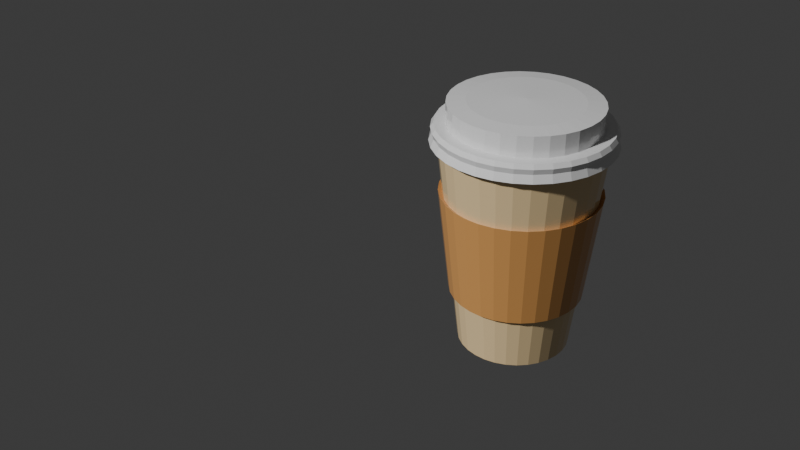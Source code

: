 # Source: Latte_Cup.blend  (saved by Blender 5.2.45; exported with 4.5.12 LTS)
import bpy
from mathutils import Matrix  # noqa: F401  (used for matrix-valued properties, if any)

bpy.ops.wm.read_factory_settings(use_empty=True)
scene = bpy.context.scene
scene.name = 'Scene'

# ---- collections
col_collection = bpy.data.collections.new('Collection'); scene.collection.children.link(col_collection)

# ---- materials (node trees are filled in below, after node groups)
mat_material_001 = bpy.data.materials.new('Material.001')
mat_material_002 = bpy.data.materials.new('Material.002')
mat_material_004 = bpy.data.materials.new('Material.004')

# ---- material node trees
mat_material_001.use_nodes = True; mat_material_001.node_tree.nodes.clear()
_N = mat_material_001.node_tree.nodes; _L = mat_material_001.node_tree.links
n0 = _N.new('ShaderNodeBsdfPrincipled'); n0.name = 'Principled BSDF'; n0.location = (-200, 100)
n0.inputs[0].default_value = (0.7991, 0.6038, 0.3325, 1.0)
n0.inputs[2].default_value = 0.0
n0.inputs[10].default_value = 0.005
n1 = _N.new('ShaderNodeOutputMaterial'); n1.name = 'Material Output'; n1.location = (200, 100)
_L.new(n0.outputs[0], n1.inputs[0])
n1.is_active_output = True
mat_material_002.use_nodes = True; mat_material_002.node_tree.nodes.clear()
_N = mat_material_002.node_tree.nodes; _L = mat_material_002.node_tree.links
n0 = _N.new('ShaderNodeBsdfPrincipled'); n0.name = 'Principled BSDF'; n0.location = (-200, 100)
n0.inputs[2].default_value = 0.0
n0.inputs[10].default_value = 0.005
n1 = _N.new('ShaderNodeOutputMaterial'); n1.name = 'Material Output'; n1.location = (200, 100)
_L.new(n0.outputs[0], n1.inputs[0])
n1.is_active_output = True
mat_material_004.use_nodes = True; mat_material_004.node_tree.nodes.clear()
_N = mat_material_004.node_tree.nodes; _L = mat_material_004.node_tree.links
n0 = _N.new('ShaderNodeBsdfPrincipled'); n0.name = 'Principled BSDF'; n0.location = (-200, 100)
n0.inputs[0].default_value = (0.6544, 0.3205, 0.0996, 1.0)
n0.inputs[2].default_value = 0.08462
n0.inputs[10].default_value = 0.005
n1 = _N.new('ShaderNodeOutputMaterial'); n1.name = 'Material Output'; n1.location = (200, 100)
_L.new(n0.outputs[0], n1.inputs[0])
n1.is_active_output = True

# ---- world
world_world = bpy.data.worlds.new('World'); scene.world = world_world
world_world.use_nodes = True; world_world.node_tree.nodes.clear()
_N = world_world.node_tree.nodes; _L = world_world.node_tree.links
n0 = _N.new('ShaderNodeOutputWorld'); n0.name = 'World Output'; n0.location = (200, 100)
n1 = _N.new('ShaderNodeBackground'); n1.name = 'Background'; n1.location = (-200, 100)
n1.inputs[0].default_value = (0.05088, 0.05088, 0.05088, 1.0)
_L.new(n1.outputs[0], n0.inputs[0])
n0.is_active_output = True
world_world.color = (0.05088, 0.05088, 0.05088)
world_world.sun_shadow_jitter_overblur = 0.0

# ---- cameras
cam_camera = bpy.data.cameras.new('Camera')
cam_camera.clip_end = 100.0
cam_camera.ortho_scale = 7.314

# ---- meshes
me_cylinder = bpy.data.meshes.new('Cylinder')
me_cylinder.from_pydata([(0.0, 1.0, -1.0), (1.048e-07, 1.439, 1.0), (0.1951, 0.9808, -1.0), (0.2808, 1.412, 1.0), (0.3827, 0.9239, -1.0), (0.5509, 1.33, 1.0), (0.5556, 0.8315, -1.0), (0.7997, 1.197, 1.0), (0.7071, 0.7071, -1.0), (1.018, 1.018, 1.0), (0.8315, 0.5556, -1.0), (1.197, 0.7997, 1.0), (0.9239, 0.3827, -1.0), (1.33, 0.5509, 1.0), (0.9808, 0.1951, -1.0), (1.412, 0.2808, 1.0), (1.0, 0.0, -1.0), (1.439, -4.333e-09, 1.0), (0.9808, -0.1951, -1.0), (1.412, -0.2808, 1.0), (0.9239, -0.3827, -1.0), (1.33, -0.5509, 1.0), (0.8315, -0.5556, -1.0), (1.197, -0.7997, 1.0), (0.7071, -0.7071, -1.0), (1.018, -1.018, 1.0), (0.5556, -0.8315, -1.0), (0.7997, -1.197, 1.0), (0.3827, -0.9239, -1.0), (0.5509, -1.33, 1.0), (0.1951, -0.9808, -1.0), (0.2808, -1.412, 1.0), (0.0, -1.0, -1.0), (1.048e-07, -1.439, 1.0), (-0.1951, -0.9808, -1.0), (-0.2808, -1.412, 1.0), (-0.3827, -0.9239, -1.0), (-0.5509, -1.33, 1.0), (-0.5556, -0.8315, -1.0), (-0.7997, -1.197, 1.0), (-0.7071, -0.7071, -1.0), (-1.018, -1.018, 1.0), (-0.8315, -0.5556, -1.0), (-1.197, -0.7997, 1.0), (-0.9239, -0.3827, -1.0), (-1.33, -0.5509, 1.0), (-0.9808, -0.1951, -1.0), (-1.412, -0.2808, 1.0), (-1.0, 0.0, -1.0), (-1.439, -4.333e-09, 1.0), (-0.9808, 0.1951, -1.0), (-1.412, 0.2808, 1.0), (-0.9239, 0.3827, -1.0), (-1.33, 0.5509, 1.0), (-0.8315, 0.5556, -1.0), (-1.197, 0.7997, 1.0), (-0.7071, 0.7071, -1.0), (-1.018, 1.018, 1.0), (-0.5556, 0.8315, -1.0), (-0.7997, 1.197, 1.0), (-0.3827, 0.9239, -1.0), (-0.5509, 1.33, 1.0), (-0.1951, 0.9808, -1.0), (-0.2808, 1.412, 1.0), (0.3071, 1.544, 1.0), (1.369e-07, 1.574, 1.0), (0.6024, 1.454, 1.0), (0.8745, 1.309, 1.0), (1.113, 1.113, 1.0), (1.309, 0.8745, 1.0), (1.454, 0.6024, 1.0), (1.544, 0.3071, 1.0), (1.574, -2.893e-09, 1.0), (1.544, -0.3071, 1.0), (1.454, -0.6024, 1.0), (1.309, -0.8745, 1.0), (1.113, -1.113, 1.0), (0.8745, -1.309, 1.0), (0.6024, -1.454, 1.0), (0.3071, -1.544, 1.0), (1.369e-07, -1.574, 1.0), (-0.3071, -1.544, 1.0), (-0.6024, -1.454, 1.0), (-0.8745, -1.309, 1.0), (-1.113, -1.113, 1.0), (-1.309, -0.8745, 1.0), (-1.454, -0.6024, 1.0), (-1.544, -0.3071, 1.0), (-1.574, -2.893e-09, 1.0), (-1.544, 0.3071, 1.0), (-1.454, 0.6024, 1.0), (-1.309, 0.8745, 1.0), (-1.113, 1.113, 1.0), (-0.8745, 1.309, 1.0), (-0.6024, 1.454, 1.0), (-0.3071, 1.544, 1.0), (0.2971, 1.494, 1.072), (1.534e-07, 1.523, 1.072), (0.5828, 1.407, 1.072), (0.8461, 1.266, 1.072), (1.077, 1.077, 1.072), (1.266, 0.8461, 1.072), (1.407, 0.5828, 1.072), (1.494, 0.2971, 1.072), (1.523, -2.799e-09, 1.072), (1.494, -0.2971, 1.072), (1.407, -0.5828, 1.072), (1.266, -0.8461, 1.072), (1.077, -1.077, 1.072), (0.8461, -1.266, 1.072), (0.5828, -1.407, 1.072), (0.2971, -1.494, 1.072), (1.534e-07, -1.523, 1.072), (-0.2971, -1.494, 1.072), (-0.5828, -1.407, 1.072), (-0.8461, -1.266, 1.072), (-1.077, -1.077, 1.072), (-1.266, -0.8461, 1.072), (-1.407, -0.5828, 1.072), (-1.494, -0.2971, 1.072), (-1.523, -2.799e-09, 1.072), (-1.494, 0.2971, 1.072), (-1.407, 0.5828, 1.072), (-1.266, 0.8461, 1.072), (-1.077, 1.077, 1.072), (-0.8461, 1.266, 1.072), (-0.5828, 1.407, 1.072), (-0.2971, 1.494, 1.072), (0.3024, 1.52, 1.122), (1.55e-07, 1.55, 1.122), (0.5932, 1.432, 1.122), (0.8612, 1.289, 1.122), (1.096, 1.096, 1.122), (1.289, 0.8612, 1.122), (1.432, 0.5932, 1.122), (1.52, 0.3024, 1.122), (1.55, -2.791e-09, 1.122), (1.52, -0.3024, 1.122), (1.432, -0.5932, 1.122), (1.289, -0.8612, 1.122), (1.096, -1.096, 1.122), (0.8612, -1.289, 1.122), (0.5932, -1.432, 1.122), (0.3024, -1.52, 1.122), (1.55e-07, -1.55, 1.122), (-0.3024, -1.52, 1.122), (-0.5932, -1.432, 1.122), (-0.8612, -1.289, 1.122), (-1.096, -1.096, 1.122), (-1.289, -0.8612, 1.122), (-1.432, -0.5932, 1.122), (-1.52, -0.3024, 1.122), (-1.55, -2.791e-09, 1.122), (-1.52, 0.3024, 1.122), (-1.432, 0.5932, 1.122), (-1.289, 0.8612, 1.122), (-1.096, 1.096, 1.122), (-0.8612, 1.289, 1.122), (-0.5932, 1.432, 1.122), (-0.3024, 1.52, 1.122), (0.2925, 1.47, 1.161), (1.393e-07, 1.499, 1.161), (0.5737, 1.385, 1.161), (0.8328, 1.246, 1.161), (1.06, 1.06, 1.161), (1.246, 0.8328, 1.161), (1.385, 0.5737, 1.161), (1.47, 0.2925, 1.161), (1.499, -2.375e-09, 1.161), (1.47, -0.2925, 1.161), (1.385, -0.5737, 1.161), (1.246, -0.8328, 1.161), (1.06, -1.06, 1.161), (0.8328, -1.246, 1.161), (0.5737, -1.385, 1.161), (0.2925, -1.47, 1.161), (1.393e-07, -1.499, 1.161), (-0.2925, -1.47, 1.161), (-0.5737, -1.385, 1.161), (-0.8328, -1.246, 1.161), (-1.06, -1.06, 1.161), (-1.246, -0.8328, 1.161), (-1.385, -0.5737, 1.161), (-1.47, -0.2925, 1.161), (-1.499, -2.375e-09, 1.161), (-1.47, 0.2925, 1.161), (-1.385, 0.5737, 1.161), (-1.246, 0.8328, 1.161), (-1.06, 1.06, 1.161), (-0.8328, 1.246, 1.161), (-0.5737, 1.385, 1.161), (-0.2925, 1.47, 1.161), (0.2546, 1.28, 1.161), (9.48e-08, 1.305, 1.161), (0.4994, 1.206, 1.161), (0.725, 1.085, 1.161), (0.9228, 0.9228, 1.161), (1.085, 0.725, 1.161), (1.206, 0.4994, 1.161), (1.28, 0.2546, 1.161), (1.305, -1.977e-09, 1.161), (1.28, -0.2546, 1.161), (1.206, -0.4994, 1.161), (1.085, -0.725, 1.161), (0.9228, -0.9228, 1.161), (0.725, -1.085, 1.161), (0.4994, -1.206, 1.161), (0.2546, -1.28, 1.161), (9.48e-08, -1.305, 1.161), (-0.2546, -1.28, 1.161), (-0.4994, -1.206, 1.161), (-0.725, -1.085, 1.161), (-0.9228, -0.9228, 1.161), (-1.085, -0.725, 1.161), (-1.206, -0.4994, 1.161), (-1.28, -0.2546, 1.161), (-1.305, -1.977e-09, 1.161), (-1.28, 0.2546, 1.161), (-1.206, 0.4994, 1.161), (-1.085, 0.725, 1.161), (-0.9228, 0.9228, 1.161), (-0.725, 1.085, 1.161), (-0.4994, 1.206, 1.161), (-0.2546, 1.28, 1.161), (0.2546, 1.28, 1.351), (4.97e-08, 1.305, 1.351), (0.4994, 1.206, 1.351), (0.725, 1.085, 1.351), (0.9228, 0.9228, 1.351), (1.085, 0.725, 1.351), (1.206, 0.4994, 1.351), (1.28, 0.2546, 1.351), (1.305, -1.977e-09, 1.351), (1.28, -0.2546, 1.351), (1.206, -0.4994, 1.351), (1.085, -0.725, 1.351), (0.9228, -0.9228, 1.351), (0.725, -1.085, 1.351), (0.4994, -1.206, 1.351), (0.2546, -1.28, 1.351), (4.97e-08, -1.305, 1.351), (-0.2546, -1.28, 1.351), (-0.4994, -1.206, 1.351), (-0.725, -1.085, 1.351), (-0.9228, -0.9228, 1.351), (-1.085, -0.725, 1.351), (-1.206, -0.4994, 1.351), (-1.28, -0.2546, 1.351), (-1.305, -1.977e-09, 1.351), (-1.28, 0.2546, 1.351), (-1.206, 0.4994, 1.351), (-1.085, 0.725, 1.351), (-0.9228, 0.9228, 1.351), (-0.725, 1.085, 1.351), (-0.4994, 1.206, 1.351), (-0.2546, 1.28, 1.351), (0.1919, 0.9648, 1.367), (-2.164e-08, 0.9837, 1.367), (0.3764, 0.9088, 1.367), (0.5465, 0.8179, 1.367), (0.6956, 0.6956, 1.367), (0.8179, 0.5465, 1.367), (0.9088, 0.3764, 1.367), (0.9648, 0.1919, 1.367), (0.9837, -1.49e-09, 1.367), (0.9648, -0.1919, 1.367), (0.9088, -0.3764, 1.367), (0.8179, -0.5465, 1.367), (0.6956, -0.6956, 1.367), (0.5465, -0.8179, 1.367), (0.3764, -0.9088, 1.367), (0.1919, -0.9648, 1.367), (-2.164e-08, -0.9837, 1.367), (-0.1919, -0.9648, 1.367), (-0.3764, -0.9088, 1.367), (-0.5465, -0.8179, 1.367), (-0.6956, -0.6956, 1.367), (-0.8179, -0.5465, 1.367), (-0.9088, -0.3764, 1.367), (-0.9648, -0.1919, 1.367), (-0.9837, -1.49e-09, 1.367), (-0.9648, 0.1919, 1.367), (-0.9088, 0.3764, 1.367), (-0.8179, 0.5465, 1.367), (-0.6956, 0.6956, 1.367), (-0.5465, 0.8179, 1.367), (-0.3764, 0.9088, 1.367), (-0.1919, 0.9648, 1.367), (-2.193e-07, -7.451e-09, 1.384), (-0.2808, 0.6779, -1.0), (-0.4077, 0.6101, -1.0), (-0.5188, 0.5188, -1.0), (-0.6101, 0.4077, -1.0), (-0.6779, 0.2808, -1.0), (-0.7197, 0.1432, -1.0), (-0.7338, 2.625e-09, -1.0), (-0.7197, -0.1432, -1.0), (-0.6779, -0.2808, -1.0), (-0.6101, -0.4077, -1.0), (-0.5188, -0.5188, -1.0), (-0.4077, -0.6101, -1.0), (-0.2808, -0.6779, -1.0), (-0.1432, -0.7197, -1.0), (-1.27e-07, -0.7338, -1.0), (0.1431, -0.7197, -1.0), (0.2808, -0.6779, -1.0), (0.4077, -0.6101, -1.0), (0.5188, -0.5188, -1.0), (0.6101, -0.4077, -1.0), (0.6779, -0.2808, -1.0), (0.7197, -0.1432, -1.0), (0.7338, 2.625e-09, -1.0), (0.7197, 0.1432, -1.0), (0.6779, 0.2808, -1.0), (0.6101, 0.4077, -1.0), (0.5188, 0.5188, -1.0), (0.4077, 0.6101, -1.0), (0.2808, 0.6779, -1.0), (0.1431, 0.7197, -1.0), (-1.27e-07, 0.7338, -1.0), (-0.1432, 0.7197, -1.0), (-3.166e-08, -6.519e-09, -1.0), (7.807e-08, 1.327, 0.4903), (0.259, 1.302, 0.4903), (0.508, 1.226, 0.4903), (0.7375, 1.104, 0.4903), (0.9387, 0.9387, 0.4903), (1.104, 0.7375, 0.4903), (1.226, 0.508, 0.4903), (1.302, 0.259, 0.4903), (1.327, -3.229e-09, 0.4903), (1.302, -0.259, 0.4903), (1.226, -0.508, 0.4903), (1.104, -0.7375, 0.4903), (0.9387, -0.9387, 0.4903), (0.7375, -1.104, 0.4903), (0.508, -1.226, 0.4903), (0.259, -1.302, 0.4903), (7.807e-08, -1.327, 0.4903), (-0.259, -1.302, 0.4903), (-0.508, -1.226, 0.4903), (-0.7375, -1.104, 0.4903), (-0.9387, -0.9387, 0.4903), (-1.104, -0.7375, 0.4903), (-1.226, -0.508, 0.4903), (-1.302, -0.259, 0.4903), (-1.327, -3.229e-09, 0.4903), (-1.302, 0.259, 0.4903), (-1.226, 0.508, 0.4903), (-1.104, 0.7375, 0.4903), (-0.9387, 0.9387, 0.4903), (-0.7375, 1.104, 0.4903), (-0.508, 1.226, 0.4903), (-0.259, 1.302, 0.4903), (0.2188, 1.1, -0.4478), (0.4291, 1.036, -0.4478), (0.623, 0.9323, -0.4478), (0.7929, 0.7929, -0.4478), (0.9323, 0.623, -0.4478), (1.036, 0.4291, -0.4478), (1.1, 0.2188, -0.4478), (1.121, -1.196e-09, -0.4478), (1.1, -0.2188, -0.4478), (1.036, -0.4291, -0.4478), (0.9323, -0.623, -0.4478), (0.7929, -0.7929, -0.4478), (0.623, -0.9323, -0.4478), (0.4291, -1.036, -0.4478), (0.2188, -1.1, -0.4478), (2.893e-08, -1.121, -0.4478), (-0.2188, -1.1, -0.4478), (-0.4291, -1.036, -0.4478), (-0.623, -0.9323, -0.4478), (-0.7929, -0.7929, -0.4478), (-0.9323, -0.623, -0.4478), (-1.036, -0.4291, -0.4478), (-1.1, -0.2188, -0.4478), (-1.121, -1.196e-09, -0.4478), (-1.1, 0.2188, -0.4478), (-1.036, 0.4291, -0.4478), (-0.9323, 0.623, -0.4478), (-0.7929, 0.7929, -0.4478), (-0.623, 0.9323, -0.4478), (-0.4291, 1.036, -0.4478), (-0.2188, 1.1, -0.4478), (2.893e-08, 1.121, -0.4478), (4.419e-08, 1.185, -0.4746), (9.614e-08, 1.403, 0.5171), (-0.2738, 1.376, 0.5171), (-0.537, 1.296, 0.5171), (-0.7796, 1.167, 0.5171), (-0.9923, 0.9923, 0.5171), (-1.167, 0.7796, 0.5171), (-1.296, 0.537, 0.5171), (-1.376, 0.2738, 0.5171), (-1.403, -4.445e-09, 0.5171), (-1.376, -0.2738, 0.5171), (-1.296, -0.537, 0.5171), (-1.167, -0.7796, 0.5171), (-0.9923, -0.9923, 0.5171), (-0.7796, -1.167, 0.5171), (-0.537, -1.296, 0.5171), (-0.2738, -1.376, 0.5171), (9.614e-08, -1.403, 0.5171), (0.2738, -1.376, 0.5171), (0.537, -1.296, 0.5171), (0.7796, -1.167, 0.5171), (0.9923, -0.9923, 0.5171), (1.167, -0.7796, 0.5171), (1.296, -0.537, 0.5171), (1.376, -0.2738, 0.5171), (1.403, -4.445e-09, 0.5171), (1.376, 0.2738, 0.5171), (1.296, 0.537, 0.5171), (1.167, 0.7796, 0.5171), (0.9923, 0.9923, 0.5171), (0.7796, 1.167, 0.5171), (0.537, 1.296, 0.5171), (0.2738, 1.376, 0.5171), (0.2313, 1.163, -0.4746), (0.4536, 1.095, -0.4746), (0.6585, 0.9856, -0.4746), (0.8382, 0.8382, -0.4746), (0.9856, 0.6585, -0.4746), (1.095, 0.4536, -0.4746), (1.163, 0.2313, -0.4746), (1.185, -2.297e-09, -0.4746), (1.163, -0.2313, -0.4746), (1.095, -0.4536, -0.4746), (0.9856, -0.6585, -0.4746), (0.8382, -0.8382, -0.4746), (0.6585, -0.9856, -0.4746), (0.4536, -1.095, -0.4746), (0.2313, -1.163, -0.4746), (4.419e-08, -1.185, -0.4746), (-0.2313, -1.163, -0.4746), (-0.4536, -1.095, -0.4746), (-0.6585, -0.9856, -0.4746), (-0.8382, -0.8382, -0.4746), (-0.9856, -0.6585, -0.4746), (-1.095, -0.4536, -0.4746), (-1.163, -0.2313, -0.4746), (-1.185, -2.297e-09, -0.4746), (-1.163, 0.2313, -0.4746), (-1.095, 0.4536, -0.4746), (-0.9856, 0.6585, -0.4746), (-0.8382, 0.8382, -0.4746), (-0.6585, 0.9856, -0.4746), (-0.4536, 1.095, -0.4746), (-0.2313, 1.163, -0.4746)], [], [(322, 1, 3, 323), (323, 3, 5, 324), (324, 5, 7, 325), (325, 7, 9, 326), (326, 9, 11, 327), (327, 11, 13, 328), (328, 13, 15, 329), (329, 15, 17, 330), (330, 17, 19, 331), (331, 19, 21, 332), (332, 21, 23, 333), (333, 23, 25, 334), (334, 25, 27, 335), (335, 27, 29, 336), (336, 29, 31, 337), (337, 31, 33, 338), (338, 33, 35, 339), (339, 35, 37, 340), (340, 37, 39, 341), (341, 39, 41, 342), (342, 41, 43, 343), (343, 43, 45, 344), (344, 45, 47, 345), (345, 47, 49, 346), (346, 49, 51, 347), (347, 51, 53, 348), (348, 53, 55, 349), (349, 55, 57, 350), (350, 57, 59, 351), (351, 59, 61, 352), (13, 11, 69, 70), (352, 61, 63, 353), (353, 63, 1, 322), (30, 32, 303, 304), (66, 64, 96, 98), (31, 29, 78, 79), (49, 47, 87, 88), (5, 3, 64, 66), (23, 21, 74, 75), (41, 39, 83, 84), (59, 57, 92, 93), (15, 13, 70, 71), (33, 31, 79, 80), (51, 49, 88, 89), (7, 5, 66, 67), (25, 23, 75, 76), (43, 41, 84, 85), (61, 59, 93, 94), (17, 15, 71, 72), (35, 33, 80, 81), (53, 51, 89, 90), (9, 7, 67, 68), (27, 25, 76, 77), (45, 43, 85, 86), (63, 61, 94, 95), (19, 17, 72, 73), (37, 35, 81, 82), (55, 53, 90, 91), (11, 9, 68, 69), (29, 27, 77, 78), (47, 45, 86, 87), (3, 1, 65, 64), (1, 63, 95, 65), (21, 19, 73, 74), (39, 37, 82, 83), (57, 55, 91, 92), (101, 100, 132, 133), (93, 92, 124, 125), (80, 79, 111, 112), (67, 66, 98, 99), (94, 93, 125, 126), (81, 80, 112, 113), (68, 67, 99, 100), (95, 94, 126, 127), (82, 81, 113, 114), (69, 68, 100, 101), (65, 95, 127, 97), (83, 82, 114, 115), (70, 69, 101, 102), (84, 83, 115, 116), (71, 70, 102, 103), (85, 84, 116, 117), (72, 71, 103, 104), (86, 85, 117, 118), (73, 72, 104, 105), (87, 86, 118, 119), (74, 73, 105, 106), (88, 87, 119, 120), (75, 74, 106, 107), (89, 88, 120, 121), (76, 75, 107, 108), (90, 89, 121, 122), (77, 76, 108, 109), (91, 90, 122, 123), (78, 77, 109, 110), (64, 65, 97, 96), (92, 91, 123, 124), (79, 78, 110, 111), (136, 135, 167, 168), (97, 127, 159, 129), (115, 114, 146, 147), (102, 101, 133, 134), (116, 115, 147, 148), (103, 102, 134, 135), (117, 116, 148, 149), (104, 103, 135, 136), (118, 117, 149, 150), (105, 104, 136, 137), (119, 118, 150, 151), (106, 105, 137, 138), (120, 119, 151, 152), (107, 106, 138, 139), (121, 120, 152, 153), (108, 107, 139, 140), (122, 121, 153, 154), (109, 108, 140, 141), (123, 122, 154, 155), (110, 109, 141, 142), (96, 97, 129, 128), (124, 123, 155, 156), (111, 110, 142, 143), (98, 96, 128, 130), (125, 124, 156, 157), (112, 111, 143, 144), (99, 98, 130, 131), (126, 125, 157, 158), (113, 112, 144, 145), (100, 99, 131, 132), (127, 126, 158, 159), (114, 113, 145, 146), (171, 170, 202, 203), (150, 149, 181, 182), (137, 136, 168, 169), (151, 150, 182, 183), (138, 137, 169, 170), (152, 151, 183, 184), (139, 138, 170, 171), (153, 152, 184, 185), (140, 139, 171, 172), (154, 153, 185, 186), (141, 140, 172, 173), (155, 154, 186, 187), (142, 141, 173, 174), (128, 129, 161, 160), (156, 155, 187, 188), (143, 142, 174, 175), (130, 128, 160, 162), (157, 156, 188, 189), (144, 143, 175, 176), (131, 130, 162, 163), (158, 157, 189, 190), (145, 144, 176, 177), (132, 131, 163, 164), (159, 158, 190, 191), (146, 145, 177, 178), (133, 132, 164, 165), (129, 159, 191, 161), (147, 146, 178, 179), (134, 133, 165, 166), (148, 147, 179, 180), (135, 134, 166, 167), (149, 148, 180, 181), (222, 221, 253, 254), (185, 184, 216, 217), (172, 171, 203, 204), (186, 185, 217, 218), (173, 172, 204, 205), (187, 186, 218, 219), (174, 173, 205, 206), (160, 161, 193, 192), (188, 187, 219, 220), (175, 174, 206, 207), (162, 160, 192, 194), (189, 188, 220, 221), (176, 175, 207, 208), (163, 162, 194, 195), (190, 189, 221, 222), (177, 176, 208, 209), (164, 163, 195, 196), (191, 190, 222, 223), (178, 177, 209, 210), (165, 164, 196, 197), (161, 191, 223, 193), (179, 178, 210, 211), (166, 165, 197, 198), (180, 179, 211, 212), (167, 166, 198, 199), (181, 180, 212, 213), (168, 167, 199, 200), (182, 181, 213, 214), (169, 168, 200, 201), (183, 182, 214, 215), (170, 169, 201, 202), (184, 183, 215, 216), (244, 243, 275, 276), (209, 208, 240, 241), (196, 195, 227, 228), (223, 222, 254, 255), (210, 209, 241, 242), (197, 196, 228, 229), (193, 223, 255, 225), (211, 210, 242, 243), (198, 197, 229, 230), (212, 211, 243, 244), (199, 198, 230, 231), (213, 212, 244, 245), (200, 199, 231, 232), (214, 213, 245, 246), (201, 200, 232, 233), (215, 214, 246, 247), (202, 201, 233, 234), (216, 215, 247, 248), (203, 202, 234, 235), (217, 216, 248, 249), (204, 203, 235, 236), (218, 217, 249, 250), (205, 204, 236, 237), (219, 218, 250, 251), (206, 205, 237, 238), (192, 193, 225, 224), (220, 219, 251, 252), (207, 206, 238, 239), (194, 192, 224, 226), (221, 220, 252, 253), (208, 207, 239, 240), (195, 194, 226, 227), (279, 278, 288), (231, 230, 262, 263), (245, 244, 276, 277), (232, 231, 263, 264), (246, 245, 277, 278), (233, 232, 264, 265), (247, 246, 278, 279), (234, 233, 265, 266), (248, 247, 279, 280), (235, 234, 266, 267), (249, 248, 280, 281), (236, 235, 267, 268), (250, 249, 281, 282), (237, 236, 268, 269), (251, 250, 282, 283), (238, 237, 269, 270), (224, 225, 257, 256), (252, 251, 283, 284), (239, 238, 270, 271), (226, 224, 256, 258), (253, 252, 284, 285), (240, 239, 271, 272), (227, 226, 258, 259), (254, 253, 285, 286), (241, 240, 272, 273), (228, 227, 259, 260), (255, 254, 286, 287), (242, 241, 273, 274), (229, 228, 260, 261), (225, 255, 287, 257), (243, 242, 274, 275), (230, 229, 261, 262), (38, 40, 299, 300), (266, 265, 288), (280, 279, 288), (267, 266, 288), (281, 280, 288), (268, 267, 288), (282, 281, 288), (269, 268, 288), (283, 282, 288), (270, 269, 288), (256, 257, 288), (284, 283, 288), (271, 270, 288), (258, 256, 288), (285, 284, 288), (272, 271, 288), (259, 258, 288), (286, 285, 288), (273, 272, 288), (260, 259, 288), (287, 286, 288), (274, 273, 288), (261, 260, 288), (257, 287, 288), (275, 274, 288), (262, 261, 288), (276, 275, 288), (263, 262, 288), (277, 276, 288), (264, 263, 288), (278, 277, 288), (265, 264, 288), (20, 22, 308, 309), (2, 4, 317, 318), (46, 48, 295, 296), (28, 30, 304, 305), (10, 12, 313, 314), (54, 56, 291, 292), (36, 38, 300, 301), (18, 20, 309, 310), (62, 0, 319, 320), (0, 2, 318, 319), (44, 46, 296, 297), (26, 28, 305, 306), (8, 10, 314, 315), (52, 54, 292, 293), (34, 36, 301, 302), (16, 18, 310, 311), (60, 62, 320, 289), (42, 44, 297, 298), (24, 26, 306, 307), (6, 8, 315, 316), (50, 52, 293, 294), (32, 34, 302, 303), (14, 16, 311, 312), (58, 60, 289, 290), (40, 42, 298, 299), (22, 24, 307, 308), (4, 6, 316, 317), (48, 50, 294, 295), (292, 291, 321), (56, 58, 290, 291), (12, 14, 312, 313), (319, 318, 321), (306, 305, 321), (293, 292, 321), (307, 306, 321), (294, 293, 321), (308, 307, 321), (295, 294, 321), (309, 308, 321), (296, 295, 321), (310, 309, 321), (297, 296, 321), (311, 310, 321), (298, 297, 321), (312, 311, 321), (299, 298, 321), (313, 312, 321), (300, 299, 321), (314, 313, 321), (301, 300, 321), (320, 319, 321), (315, 314, 321), (302, 301, 321), (289, 320, 321), (316, 315, 321), (303, 302, 321), (290, 289, 321), (317, 316, 321), (304, 303, 321), (291, 290, 321), (318, 317, 321), (305, 304, 321), (348, 349, 392, 393), (322, 323, 418, 387), (373, 372, 437, 438), (349, 350, 391, 392), (323, 324, 417, 418), (372, 371, 436, 437), (350, 351, 390, 391), (324, 325, 416, 417), (371, 370, 435, 436), (351, 352, 389, 390), (325, 326, 415, 416), (370, 369, 434, 435), (352, 353, 388, 389), (326, 327, 414, 415), (369, 368, 433, 434), (353, 322, 387, 388), (327, 328, 413, 414), (368, 367, 432, 433), (328, 329, 412, 413), (367, 366, 431, 432), (329, 330, 411, 412), (366, 365, 430, 431), (330, 331, 410, 411), (365, 364, 429, 430), (331, 332, 409, 410), (364, 363, 428, 429), (332, 333, 408, 409), (363, 362, 427, 428), (333, 334, 407, 408), (362, 361, 426, 427), (334, 335, 406, 407), (361, 360, 425, 426), (0, 385, 354, 2), (2, 354, 355, 4), (4, 355, 356, 6), (6, 356, 357, 8), (8, 357, 358, 10), (10, 358, 359, 12), (12, 359, 360, 14), (14, 360, 361, 16), (16, 361, 362, 18), (18, 362, 363, 20), (20, 363, 364, 22), (22, 364, 365, 24), (24, 365, 366, 26), (26, 366, 367, 28), (28, 367, 368, 30), (30, 368, 369, 32), (32, 369, 370, 34), (34, 370, 371, 36), (36, 371, 372, 38), (38, 372, 373, 40), (40, 373, 374, 42), (42, 374, 375, 44), (44, 375, 376, 46), (46, 376, 377, 48), (48, 377, 378, 50), (50, 378, 379, 52), (52, 379, 380, 54), (54, 380, 381, 56), (56, 381, 382, 58), (58, 382, 383, 60), (60, 383, 384, 62), (62, 384, 385, 0), (449, 388, 387, 386), (448, 389, 388, 449), (447, 390, 389, 448), (446, 391, 390, 447), (445, 392, 391, 446), (444, 393, 392, 445), (443, 394, 393, 444), (442, 395, 394, 443), (441, 396, 395, 442), (440, 397, 396, 441), (439, 398, 397, 440), (438, 399, 398, 439), (437, 400, 399, 438), (436, 401, 400, 437), (435, 402, 401, 436), (434, 403, 402, 435), (433, 404, 403, 434), (432, 405, 404, 433), (431, 406, 405, 432), (430, 407, 406, 431), (429, 408, 407, 430), (428, 409, 408, 429), (427, 410, 409, 428), (426, 411, 410, 427), (425, 412, 411, 426), (424, 413, 412, 425), (423, 414, 413, 424), (422, 415, 414, 423), (421, 416, 415, 422), (420, 417, 416, 421), (419, 418, 417, 420), (386, 387, 418, 419), (374, 373, 438, 439), (347, 348, 393, 394), (375, 374, 439, 440), (346, 347, 394, 395), (376, 375, 440, 441), (345, 346, 395, 396), (377, 376, 441, 442), (344, 345, 396, 397), (378, 377, 442, 443), (343, 344, 397, 398), (379, 378, 443, 444), (342, 343, 398, 399), (380, 379, 444, 445), (354, 385, 386, 419), (341, 342, 399, 400), (381, 380, 445, 446), (355, 354, 419, 420), (340, 341, 400, 401), (382, 381, 446, 447), (356, 355, 420, 421), (339, 340, 401, 402), (383, 382, 447, 448), (357, 356, 421, 422), (338, 339, 402, 403), (384, 383, 448, 449), (358, 357, 422, 423), (337, 338, 403, 404), (385, 384, 449, 386), (359, 358, 423, 424), (336, 337, 404, 405), (360, 359, 424, 425), (335, 336, 405, 406)])
me_cylinder.polygons.foreach_set('material_index', [0, 0, 0, 0, 0, 0, 0, 0, 0, 0, 0, 0, 0, 0, 0, 0, 0, 0, 0, 0, 0, 0, 0, 0, 0, 0, 0, 0, 0, 0, 1, 0, 0, 0, 1, 1, 1, 1, 1, 1, 1, 1, 1, 1, 1, 1, 1, 1, 1, 1, 1, 1, 1, 1, 1, 1, 1, 1, 1, 1, 1, 1, 1, 1, 1, 1, 1, 1, 1, 1, 1, 1, 1, 1, 1, 1, 1, 1, 1, 1, 1, 1, 1, 1, 1, 1, 1, 1, 1, 1, 1, 1, 1, 1, 1, 1, 1, 1, 1, 1, 1, 1, 1, 1, 1, 1, 1, 1, 1, 1, 1, 1, 1, 1, 1, 1, 1, 1, 1, 1, 1, 1, 1, 1, 1, 1, 1, 1, 1, 1, 1, 1, 1, 1, 1, 1, 1, 1, 1, 1, 1, 1, 1, 1, 1, 1, 1, 1, 1, 1, 1, 1, 1, 1, 1, 1, 1, 1, 1, 1, 1, 1, 1, 1, 1, 1, 1, 1, 1, 1, 1, 1, 1, 1, 1, 1, 1, 1, 1, 1, 1, 1, 1, 1, 1, 1, 1, 1, 1, 1, 1, 1, 1, 1, 1, 1, 1, 1, 1, 1, 1, 1, 1, 1, 1, 1, 1, 1, 1, 1, 1, 1, 1, 1, 1, 1, 1, 1, 1, 1, 1, 1, 1, 1, 1, 1, 1, 1, 1, 1, 1, 1, 1, 1, 1, 1, 1, 1, 1, 1, 1, 1, 1, 1, 1, 1, 1, 1, 1, 1, 1, 1, 1, 1, 1, 1, 1, 1, 0, 1, 1, 1, 1, 1, 1, 1, 1, 1, 1, 1, 1, 1, 1, 1, 1, 1, 1, 1, 1, 1, 1, 1, 1, 1, 1, 1, 1, 1, 1, 1, 0, 0, 0, 0, 0, 0, 0, 0, 0, 0, 0, 0, 0, 0, 0, 0, 0, 0, 0, 0, 0, 0, 0, 0, 0, 0, 0, 0, 0, 0, 0, 0, 0, 0, 0, 0, 0, 0, 0, 0, 0, 0, 0, 0, 0, 0, 0, 0, 0, 0, 0, 0, 0, 0, 0, 0, 0, 0, 0, 0, 0, 0, 2, 2, 2, 2, 2, 2, 2, 2, 2, 2, 2, 2, 2, 2, 2, 2, 2, 2, 2, 2, 2, 2, 2, 2, 2, 2, 2, 2, 2, 2, 2, 2, 0, 0, 0, 0, 0, 0, 0, 0, 0, 0, 0, 0, 0, 0, 0, 0, 0, 0, 0, 0, 0, 0, 0, 0, 0, 0, 0, 0, 0, 0, 0, 0, 2, 2, 2, 2, 2, 2, 2, 2, 2, 2, 2, 2, 2, 2, 2, 2, 2, 2, 2, 2, 2, 2, 2, 2, 2, 2, 2, 2, 2, 2, 2, 2, 2, 2, 2, 2, 2, 2, 2, 2, 2, 2, 2, 2, 2, 2, 2, 2, 2, 2, 2, 2, 2, 2, 2, 2, 2, 2, 2, 2, 2, 2, 2, 2])
_uv = me_cylinder.uv_layers.new(name='UVMap')
_uv.uv.foreach_set('vector', [1.0, 0.8726, 1.0, 1.0, 0.9688, 1.0, 0.9688, 0.8726, 0.9688, 0.8726, 0.9688, 1.0, 0.9375, 1.0, 0.9375, 0.8726, 0.9375, 0.8726, 0.9375, 1.0, 0.9062, 1.0, 0.9062, 0.8726, 0.9062, 0.8726, 0.9062, 1.0, 0.875, 1.0, 0.875, 0.8726, 0.875, 0.8726, 0.875, 1.0, 0.8438, 1.0, 0.8437, 0.8726, 0.8437, 0.8726, 0.8438, 1.0, 0.8125, 1.0, 0.8125, 0.8726, 0.8125, 0.8726, 0.8125, 1.0, 0.7812, 1.0, 0.7812, 0.8726, 0.7812, 0.8726, 0.7812, 1.0, 0.75, 1.0, 0.75, 0.8726, 0.75, 0.8726, 0.75, 1.0, 0.7188, 1.0, 0.7188, 0.8726, 0.7188, 0.8726, 0.7188, 1.0, 0.6875, 1.0, 0.6875, 0.8726, 0.6875, 0.8726, 0.6875, 1.0, 0.6562, 1.0, 0.6562, 0.8726, 0.6562, 0.8726, 0.6562, 1.0, 0.625, 1.0, 0.625, 0.8726, 0.625, 0.8726, 0.625, 1.0, 0.5938, 1.0, 0.5938, 0.8726, 0.5938, 0.8726, 0.5938, 1.0, 0.5625, 1.0, 0.5625, 0.8726, 0.5625, 0.8726, 0.5625, 1.0, 0.5312, 1.0, 0.5312, 0.8726, 0.5312, 0.8726, 0.5312, 1.0, 0.5, 1.0, 0.5, 0.8726, 0.5, 0.8726, 0.5, 1.0, 0.4688, 1.0, 0.4688, 0.8726, 0.4688, 0.8726, 0.4688, 1.0, 0.4375, 1.0, 0.4375, 0.8726, 0.4375, 0.8726, 0.4375, 1.0, 0.4062, 1.0, 0.4063, 0.8726, 0.4063, 0.8726, 0.4062, 1.0, 0.375, 1.0, 0.375, 0.8726, 0.375, 0.8726, 0.375, 1.0, 0.3438, 1.0, 0.3438, 0.8726, 0.3438, 0.8726, 0.3438, 1.0, 0.3125, 1.0, 0.3125, 0.8726, 0.3125, 0.8726, 0.3125, 1.0, 0.2812, 1.0, 0.2812, 0.8726, 0.2812, 0.8726, 0.2812, 1.0, 0.25, 1.0, 0.25, 0.8726, 0.25, 0.8726, 0.25, 1.0, 0.2188, 1.0, 0.2188, 0.8726, 0.2188, 0.8726, 0.2188, 1.0, 0.1875, 1.0, 0.1875, 0.8726, 0.1875, 0.8726, 0.1875, 1.0, 0.1562, 1.0, 0.1562, 0.8726, 0.1562, 0.8726, 0.1562, 1.0, 0.125, 1.0, 0.125, 0.8726, 0.125, 0.8726, 0.125, 1.0, 0.09375, 1.0, 0.09375, 0.8726, 0.09375, 0.8726, 0.09375, 1.0, 0.0625, 1.0, 0.0625, 0.8726, 0.8125, 1.0, 0.8438, 1.0, 0.8438, 1.0, 0.8125, 1.0, 0.0625, 0.8726, 0.0625, 1.0, 0.03125, 1.0, 0.03125, 0.8726, 0.03125, 0.8726, 0.03125, 1.0, 0.0, 1.0, 0.0, 0.8726, 0.5312, 0.5, 0.5, 0.5, 0.5, 0.5, 0.5312, 0.5, 0.9375, 1.0, 0.9688, 1.0, 0.9688, 1.0, 0.9375, 1.0, 0.5312, 1.0, 0.5625, 1.0, 0.5625, 1.0, 0.5312, 1.0, 0.25, 1.0, 0.2812, 1.0, 0.2812, 1.0, 0.25, 1.0, 0.9375, 1.0, 0.9688, 1.0, 0.9688, 1.0, 0.9375, 1.0, 0.6562, 1.0, 0.6875, 1.0, 0.6875, 1.0, 0.6562, 1.0, 0.375, 1.0, 0.4062, 1.0, 0.4062, 1.0, 0.375, 1.0, 0.09375, 1.0, 0.125, 1.0, 0.125, 1.0, 0.09375, 1.0, 0.7812, 1.0, 0.8125, 1.0, 0.8125, 1.0, 0.7812, 1.0, 0.5, 1.0, 0.5312, 1.0, 0.5312, 1.0, 0.5, 1.0, 0.2188, 1.0, 0.25, 1.0, 0.25, 1.0, 0.2188, 1.0, 0.9062, 1.0, 0.9375, 1.0, 0.9375, 1.0, 0.9062, 1.0, 0.625, 1.0, 0.6562, 1.0, 0.6562, 1.0, 0.625, 1.0, 0.3438, 1.0, 0.375, 1.0, 0.375, 1.0, 0.3438, 1.0, 0.0625, 1.0, 0.09375, 1.0, 0.09375, 1.0, 0.0625, 1.0, 0.75, 1.0, 0.7812, 1.0, 0.7812, 1.0, 0.75, 1.0, 0.4688, 1.0, 0.5, 1.0, 0.5, 1.0, 0.4688, 1.0, 0.1875, 1.0, 0.2188, 1.0, 0.2188, 1.0, 0.1875, 1.0, 0.875, 1.0, 0.9062, 1.0, 0.9062, 1.0, 0.875, 1.0, 0.5938, 1.0, 0.625, 1.0, 0.625, 1.0, 0.5938, 1.0, 0.3125, 1.0, 0.3438, 1.0, 0.3438, 1.0, 0.3125, 1.0, 0.03125, 1.0, 0.0625, 1.0, 0.0625, 1.0, 0.03125, 1.0, 0.7188, 1.0, 0.75, 1.0, 0.75, 1.0, 0.7188, 1.0, 0.4375, 1.0, 0.4688, 1.0, 0.4688, 1.0, 0.4375, 1.0, 0.1562, 1.0, 0.1875, 1.0, 0.1875, 1.0, 0.1562, 1.0, 0.8438, 1.0, 0.875, 1.0, 0.875, 1.0, 0.8438, 1.0, 0.5625, 1.0, 0.5938, 1.0, 0.5938, 1.0, 0.5625, 1.0, 0.2812, 1.0, 0.3125, 1.0, 0.3125, 1.0, 0.2812, 1.0, 0.9688, 1.0, 1.0, 1.0, 1.0, 1.0, 0.9688, 1.0, 0.0, 1.0, 0.03125, 1.0, 0.03125, 1.0, 0.0, 1.0, 0.6875, 1.0, 0.7188, 1.0, 0.7188, 1.0, 0.6875, 1.0, 0.4062, 1.0, 0.4375, 1.0, 0.4375, 1.0, 0.4062, 1.0, 0.125, 1.0, 0.1562, 1.0, 0.1562, 1.0, 0.125, 1.0, 0.8438, 1.0, 0.875, 1.0, 0.875, 1.0, 0.8438, 1.0, 0.09375, 1.0, 0.125, 1.0, 0.125, 1.0, 0.09375, 1.0, 0.5, 1.0, 0.5312, 1.0, 0.5312, 1.0, 0.5, 1.0, 0.9062, 1.0, 0.9375, 1.0, 0.9375, 1.0, 0.9062, 1.0, 0.0625, 1.0, 0.09375, 1.0, 0.09375, 1.0, 0.0625, 1.0, 0.4688, 1.0, 0.5, 1.0, 0.5, 1.0, 0.4688, 1.0, 0.875, 1.0, 0.9062, 1.0, 0.9062, 1.0, 0.875, 1.0, 0.03125, 1.0, 0.0625, 1.0, 0.0625, 1.0, 0.03125, 1.0, 0.4375, 1.0, 0.4688, 1.0, 0.4688, 1.0, 0.4375, 1.0, 0.8438, 1.0, 0.875, 1.0, 0.875, 1.0, 0.8438, 1.0, 0.0, 1.0, 0.03125, 1.0, 0.03125, 1.0, 0.0, 1.0, 0.4062, 1.0, 0.4375, 1.0, 0.4375, 1.0, 0.4062, 1.0, 0.8125, 1.0, 0.8438, 1.0, 0.8438, 1.0, 0.8125, 1.0, 0.375, 1.0, 0.4062, 1.0, 0.4062, 1.0, 0.375, 1.0, 0.7812, 1.0, 0.8125, 1.0, 0.8125, 1.0, 0.7812, 1.0, 0.3438, 1.0, 0.375, 1.0, 0.375, 1.0, 0.3438, 1.0, 0.75, 1.0, 0.7812, 1.0, 0.7812, 1.0, 0.75, 1.0, 0.3125, 1.0, 0.3438, 1.0, 0.3438, 1.0, 0.3125, 1.0, 0.7188, 1.0, 0.75, 1.0, 0.75, 1.0, 0.7188, 1.0, 0.2812, 1.0, 0.3125, 1.0, 0.3125, 1.0, 0.2812, 1.0, 0.6875, 1.0, 0.7188, 1.0, 0.7188, 1.0, 0.6875, 1.0, 0.25, 1.0, 0.2812, 1.0, 0.2812, 1.0, 0.25, 1.0, 0.6562, 1.0, 0.6875, 1.0, 0.6875, 1.0, 0.6562, 1.0, 0.2188, 1.0, 0.25, 1.0, 0.25, 1.0, 0.2188, 1.0, 0.625, 1.0, 0.6562, 1.0, 0.6562, 1.0, 0.625, 1.0, 0.1875, 1.0, 0.2188, 1.0, 0.2188, 1.0, 0.1875, 1.0, 0.5938, 1.0, 0.625, 1.0, 0.625, 1.0, 0.5938, 1.0, 0.1562, 1.0, 0.1875, 1.0, 0.1875, 1.0, 0.1562, 1.0, 0.5625, 1.0, 0.5938, 1.0, 0.5938, 1.0, 0.5625, 1.0, 0.9688, 1.0, 1.0, 1.0, 1.0, 1.0, 0.9688, 1.0, 0.125, 1.0, 0.1562, 1.0, 0.1562, 1.0, 0.125, 1.0, 0.5312, 1.0, 0.5625, 1.0, 0.5625, 1.0, 0.5312, 1.0, 0.75, 1.0, 0.7812, 1.0, 0.7812, 1.0, 0.75, 1.0, 0.0, 1.0, 0.03125, 1.0, 0.03125, 1.0, 0.0, 1.0, 0.4062, 1.0, 0.4375, 1.0, 0.4375, 1.0, 0.4062, 1.0, 0.8125, 1.0, 0.8438, 1.0, 0.8438, 1.0, 0.8125, 1.0, 0.375, 1.0, 0.4062, 1.0, 0.4062, 1.0, 0.375, 1.0, 0.7812, 1.0, 0.8125, 1.0, 0.8125, 1.0, 0.7812, 1.0, 0.3438, 1.0, 0.375, 1.0, 0.375, 1.0, 0.3438, 1.0, 0.75, 1.0, 0.7812, 1.0, 0.7812, 1.0, 0.75, 1.0, 0.3125, 1.0, 0.3438, 1.0, 0.3438, 1.0, 0.3125, 1.0, 0.7188, 1.0, 0.75, 1.0, 0.75, 1.0, 0.7188, 1.0, 0.2812, 1.0, 0.3125, 1.0, 0.3125, 1.0, 0.2812, 1.0, 0.6875, 1.0, 0.7188, 1.0, 0.7188, 1.0, 0.6875, 1.0, 0.25, 1.0, 0.2812, 1.0, 0.2812, 1.0, 0.25, 1.0, 0.6562, 1.0, 0.6875, 1.0, 0.6875, 1.0, 0.6562, 1.0, 0.2188, 1.0, 0.25, 1.0, 0.25, 1.0, 0.2188, 1.0, 0.625, 1.0, 0.6562, 1.0, 0.6562, 1.0, 0.625, 1.0, 0.1875, 1.0, 0.2188, 1.0, 0.2188, 1.0, 0.1875, 1.0, 0.5938, 1.0, 0.625, 1.0, 0.625, 1.0, 0.5938, 1.0, 0.1562, 1.0, 0.1875, 1.0, 0.1875, 1.0, 0.1562, 1.0, 0.5625, 1.0, 0.5938, 1.0, 0.5938, 1.0, 0.5625, 1.0, 0.9688, 1.0, 1.0, 1.0, 1.0, 1.0, 0.9688, 1.0, 0.125, 1.0, 0.1562, 1.0, 0.1562, 1.0, 0.125, 1.0, 0.5312, 1.0, 0.5625, 1.0, 0.5625, 1.0, 0.5312, 1.0, 0.9375, 1.0, 0.9688, 1.0, 0.9688, 1.0, 0.9375, 1.0, 0.09375, 1.0, 0.125, 1.0, 0.125, 1.0, 0.09375, 1.0, 0.5, 1.0, 0.5312, 1.0, 0.5312, 1.0, 0.5, 1.0, 0.9062, 1.0, 0.9375, 1.0, 0.9375, 1.0, 0.9062, 1.0, 0.0625, 1.0, 0.09375, 1.0, 0.09375, 1.0, 0.0625, 1.0, 0.4688, 1.0, 0.5, 1.0, 0.5, 1.0, 0.4688, 1.0, 0.875, 1.0, 0.9062, 1.0, 0.9062, 1.0, 0.875, 1.0, 0.03125, 1.0, 0.0625, 1.0, 0.0625, 1.0, 0.03125, 1.0, 0.4375, 1.0, 0.4688, 1.0, 0.4688, 1.0, 0.4375, 1.0, 0.6562, 1.0, 0.6875, 1.0, 0.6875, 1.0, 0.6562, 1.0, 0.3125, 1.0, 0.3438, 1.0, 0.3438, 1.0, 0.3125, 1.0, 0.7188, 1.0, 0.75, 1.0, 0.75, 1.0, 0.7188, 1.0, 0.2812, 1.0, 0.3125, 1.0, 0.3125, 1.0, 0.2812, 1.0, 0.6875, 1.0, 0.7188, 1.0, 0.7188, 1.0, 0.6875, 1.0, 0.25, 1.0, 0.2812, 1.0, 0.2812, 1.0, 0.25, 1.0, 0.6562, 1.0, 0.6875, 1.0, 0.6875, 1.0, 0.6562, 1.0, 0.2188, 1.0, 0.25, 1.0, 0.25, 1.0, 0.2188, 1.0, 0.625, 1.0, 0.6562, 1.0, 0.6562, 1.0, 0.625, 1.0, 0.1875, 1.0, 0.2188, 1.0, 0.2188, 1.0, 0.1875, 1.0, 0.5938, 1.0, 0.625, 1.0, 0.625, 1.0, 0.5938, 1.0, 0.1562, 1.0, 0.1875, 1.0, 0.1875, 1.0, 0.1562, 1.0, 0.5625, 1.0, 0.5938, 1.0, 0.5938, 1.0, 0.5625, 1.0, 0.9688, 1.0, 1.0, 1.0, 1.0, 1.0, 0.9688, 1.0, 0.125, 1.0, 0.1562, 1.0, 0.1562, 1.0, 0.125, 1.0, 0.5312, 1.0, 0.5625, 1.0, 0.5625, 1.0, 0.5312, 1.0, 0.9375, 1.0, 0.9688, 1.0, 0.9688, 1.0, 0.9375, 1.0, 0.09375, 1.0, 0.125, 1.0, 0.125, 1.0, 0.09375, 1.0, 0.5, 1.0, 0.5312, 1.0, 0.5312, 1.0, 0.5, 1.0, 0.9062, 1.0, 0.9375, 1.0, 0.9375, 1.0, 0.9062, 1.0, 0.0625, 1.0, 0.09375, 1.0, 0.09375, 1.0, 0.0625, 1.0, 0.4688, 1.0, 0.5, 1.0, 0.5, 1.0, 0.4688, 1.0, 0.875, 1.0, 0.9062, 1.0, 0.9062, 1.0, 0.875, 1.0, 0.03125, 1.0, 0.0625, 1.0, 0.0625, 1.0, 0.03125, 1.0, 0.4375, 1.0, 0.4688, 1.0, 0.4688, 1.0, 0.4375, 1.0, 0.8438, 1.0, 0.875, 1.0, 0.875, 1.0, 0.8438, 1.0, 0.0, 1.0, 0.03125, 1.0, 0.03125, 1.0, 0.0, 1.0, 0.4062, 1.0, 0.4375, 1.0, 0.4375, 1.0, 0.4062, 1.0, 0.8125, 1.0, 0.8438, 1.0, 0.8438, 1.0, 0.8125, 1.0, 0.375, 1.0, 0.4062, 1.0, 0.4062, 1.0, 0.375, 1.0, 0.7812, 1.0, 0.8125, 1.0, 0.8125, 1.0, 0.7812, 1.0, 0.3438, 1.0, 0.375, 1.0, 0.375, 1.0, 0.3438, 1.0, 0.0625, 1.0, 0.09375, 1.0, 0.09375, 1.0, 0.0625, 1.0, 0.2188, 1.0, 0.25, 1.0, 0.25, 1.0, 0.2188, 1.0, 0.625, 1.0, 0.6562, 1.0, 0.6562, 1.0, 0.625, 1.0, 0.1875, 1.0, 0.2188, 1.0, 0.2188, 1.0, 0.1875, 1.0, 0.5938, 1.0, 0.625, 1.0, 0.625, 1.0, 0.5938, 1.0, 0.1562, 1.0, 0.1875, 1.0, 0.1875, 1.0, 0.1562, 1.0, 0.5625, 1.0, 0.5938, 1.0, 0.5938, 1.0, 0.5625, 1.0, 0.9688, 1.0, 1.0, 1.0, 1.0, 1.0, 0.9688, 1.0, 0.125, 1.0, 0.1562, 1.0, 0.1562, 1.0, 0.125, 1.0, 0.5312, 1.0, 0.5625, 1.0, 0.5625, 1.0, 0.5312, 1.0, 0.9375, 1.0, 0.9688, 1.0, 0.9688, 1.0, 0.9375, 1.0, 0.09375, 1.0, 0.125, 1.0, 0.125, 1.0, 0.09375, 1.0, 0.5, 1.0, 0.5312, 1.0, 0.5312, 1.0, 0.5, 1.0, 0.9062, 1.0, 0.9375, 1.0, 0.9375, 1.0, 0.9062, 1.0, 0.0625, 1.0, 0.09375, 1.0, 0.09375, 1.0, 0.0625, 1.0, 0.4688, 1.0, 0.5, 1.0, 0.5, 1.0, 0.4688, 1.0, 0.875, 1.0, 0.9062, 1.0, 0.9062, 1.0, 0.875, 1.0, 0.03125, 1.0, 0.0625, 1.0, 0.0625, 1.0, 0.03125, 1.0, 0.4375, 1.0, 0.4688, 1.0, 0.4688, 1.0, 0.4375, 1.0, 0.8438, 1.0, 0.875, 1.0, 0.875, 1.0, 0.8438, 1.0, 0.0, 1.0, 0.03125, 1.0, 0.03125, 1.0, 0.0, 1.0, 0.4062, 1.0, 0.4375, 1.0, 0.4375, 1.0, 0.4062, 1.0, 0.8125, 1.0, 0.8438, 1.0, 0.8438, 1.0, 0.8125, 1.0, 0.375, 1.0, 0.4062, 1.0, 0.4062, 1.0, 0.375, 1.0, 0.7812, 1.0, 0.8125, 1.0, 0.8125, 1.0, 0.7812, 1.0, 0.3438, 1.0, 0.375, 1.0, 0.375, 1.0, 0.3438, 1.0, 0.75, 1.0, 0.7812, 1.0, 0.7812, 1.0, 0.75, 1.0, 0.3125, 1.0, 0.3438, 1.0, 0.3438, 1.0, 0.3125, 1.0, 0.7188, 1.0, 0.75, 1.0, 0.75, 1.0, 0.7188, 1.0, 0.2812, 1.0, 0.3125, 1.0, 0.3125, 1.0, 0.2812, 1.0, 0.6875, 1.0, 0.7188, 1.0, 0.7188, 1.0, 0.6875, 1.0, 0.25, 1.0, 0.2812, 1.0, 0.2812, 1.0, 0.25, 1.0, 0.375, 1.0, 0.4062, 1.0, 0.4062, 1.0, 0.375, 1.0, 0.4688, 1.0, 0.5, 1.0, 0.5, 1.0, 0.4688, 1.0, 0.875, 1.0, 0.9062, 1.0, 0.9062, 1.0, 0.875, 1.0, 0.03125, 1.0, 0.0625, 1.0, 0.0625, 1.0, 0.03125, 1.0, 0.4375, 1.0, 0.4688, 1.0, 0.4688, 1.0, 0.4375, 1.0, 0.8438, 1.0, 0.875, 1.0, 0.875, 1.0, 0.8438, 1.0, 0.0, 1.0, 0.03125, 1.0, 0.03125, 1.0, 0.0, 1.0, 0.4062, 1.0, 0.4375, 1.0, 0.4375, 1.0, 0.4062, 1.0, 0.8125, 1.0, 0.8438, 1.0, 0.8438, 1.0, 0.8125, 1.0, 0.375, 1.0, 0.4062, 1.0, 0.4062, 1.0, 0.375, 1.0, 0.7812, 1.0, 0.8125, 1.0, 0.8125, 1.0, 0.7812, 1.0, 0.3438, 1.0, 0.375, 1.0, 0.375, 1.0, 0.3438, 1.0, 0.75, 1.0, 0.7812, 1.0, 0.7812, 1.0, 0.75, 1.0, 0.3125, 1.0, 0.3438, 1.0, 0.3438, 1.0, 0.3125, 1.0, 0.7188, 1.0, 0.75, 1.0, 0.75, 1.0, 0.7188, 1.0, 0.2812, 1.0, 0.3125, 1.0, 0.3125, 1.0, 0.2812, 1.0, 0.6875, 1.0, 0.7188, 1.0, 0.7188, 1.0, 0.6875, 1.0, 0.25, 1.0, 0.2812, 1.0, 0.2812, 1.0, 0.25, 1.0, 0.6562, 1.0, 0.6875, 1.0, 0.6875, 1.0, 0.6562, 1.0, 0.2188, 1.0, 0.25, 1.0, 0.25, 1.0, 0.2188, 1.0, 0.625, 1.0, 0.6562, 1.0, 0.6562, 1.0, 0.625, 1.0, 0.1875, 1.0, 0.2188, 1.0, 0.2188, 1.0, 0.1875, 1.0, 0.5938, 1.0, 0.625, 1.0, 0.625, 1.0, 0.5938, 1.0, 0.1562, 1.0, 0.1875, 1.0, 0.1875, 1.0, 0.1562, 1.0, 0.5625, 1.0, 0.5938, 1.0, 0.5938, 1.0, 0.5625, 1.0, 0.9688, 1.0, 1.0, 1.0, 1.0, 1.0, 0.9688, 1.0, 0.125, 1.0, 0.1562, 1.0, 0.1562, 1.0, 0.125, 1.0, 0.5312, 1.0, 0.5625, 1.0, 0.5625, 1.0, 0.5312, 1.0, 0.9375, 1.0, 0.9688, 1.0, 0.9688, 1.0, 0.9375, 1.0, 0.09375, 1.0, 0.125, 1.0, 0.125, 1.0, 0.09375, 1.0, 0.5, 1.0, 0.5312, 1.0, 0.5312, 1.0, 0.5, 1.0, 0.9062, 1.0, 0.9375, 1.0, 0.9375, 1.0, 0.9062, 1.0, 0.2812, 1.0, 0.3125, 1.0, 0.2812, 1.0, 0.7812, 1.0, 0.8125, 1.0, 0.8125, 1.0, 0.7812, 1.0, 0.3438, 1.0, 0.375, 1.0, 0.375, 1.0, 0.3438, 1.0, 0.75, 1.0, 0.7812, 1.0, 0.7812, 1.0, 0.75, 1.0, 0.3125, 1.0, 0.3438, 1.0, 0.3438, 1.0, 0.3125, 1.0, 0.7188, 1.0, 0.75, 1.0, 0.75, 1.0, 0.7188, 1.0, 0.2812, 1.0, 0.3125, 1.0, 0.3125, 1.0, 0.2812, 1.0, 0.6875, 1.0, 0.7188, 1.0, 0.7188, 1.0, 0.6875, 1.0, 0.25, 1.0, 0.2812, 1.0, 0.2812, 1.0, 0.25, 1.0, 0.6562, 1.0, 0.6875, 1.0, 0.6875, 1.0, 0.6562, 1.0, 0.2188, 1.0, 0.25, 1.0, 0.25, 1.0, 0.2188, 1.0, 0.625, 1.0, 0.6562, 1.0, 0.6562, 1.0, 0.625, 1.0, 0.1875, 1.0, 0.2188, 1.0, 0.2188, 1.0, 0.1875, 1.0, 0.5938, 1.0, 0.625, 1.0, 0.625, 1.0, 0.5938, 1.0, 0.1562, 1.0, 0.1875, 1.0, 0.1875, 1.0, 0.1562, 1.0, 0.5625, 1.0, 0.5938, 1.0, 0.5938, 1.0, 0.5625, 1.0, 0.9688, 1.0, 1.0, 1.0, 1.0, 1.0, 0.9688, 1.0, 0.125, 1.0, 0.1562, 1.0, 0.1562, 1.0, 0.125, 1.0, 0.5312, 1.0, 0.5625, 1.0, 0.5625, 1.0, 0.5312, 1.0, 0.9375, 1.0, 0.9688, 1.0, 0.9688, 1.0, 0.9375, 1.0, 0.09375, 1.0, 0.125, 1.0, 0.125, 1.0, 0.09375, 1.0, 0.5, 1.0, 0.5312, 1.0, 0.5312, 1.0, 0.5, 1.0, 0.9062, 1.0, 0.9375, 1.0, 0.9375, 1.0, 0.9062, 1.0, 0.0625, 1.0, 0.09375, 1.0, 0.09375, 1.0, 0.0625, 1.0, 0.4688, 1.0, 0.5, 1.0, 0.5, 1.0, 0.4688, 1.0, 0.875, 1.0, 0.9062, 1.0, 0.9062, 1.0, 0.875, 1.0, 0.03125, 1.0, 0.0625, 1.0, 0.0625, 1.0, 0.03125, 1.0, 0.4375, 1.0, 0.4688, 1.0, 0.4688, 1.0, 0.4375, 1.0, 0.8438, 1.0, 0.875, 1.0, 0.875, 1.0, 0.8438, 1.0, 0.0, 1.0, 0.03125, 1.0, 0.03125, 1.0, 0.0, 1.0, 0.4062, 1.0, 0.4375, 1.0, 0.4375, 1.0, 0.4062, 1.0, 0.8125, 1.0, 0.8438, 1.0, 0.8438, 1.0, 0.8125, 1.0, 0.4062, 0.5, 0.375, 0.5, 0.375, 0.5, 0.4062, 0.5, 0.6875, 1.0, 0.7188, 1.0, 0.6875, 1.0, 0.25, 1.0, 0.2812, 1.0, 0.25, 1.0, 0.6562, 1.0, 0.6875, 1.0, 0.6562, 1.0, 0.2188, 1.0, 0.25, 1.0, 0.2188, 1.0, 0.625, 1.0, 0.6562, 1.0, 0.625, 1.0, 0.1875, 1.0, 0.2188, 1.0, 0.1875, 1.0, 0.5938, 1.0, 0.625, 1.0, 0.5938, 1.0, 0.1562, 1.0, 0.1875, 1.0, 0.1562, 1.0, 0.5625, 1.0, 0.5938, 1.0, 0.5625, 1.0, 0.9688, 1.0, 1.0, 1.0, 0.9688, 1.0, 0.125, 1.0, 0.1562, 1.0, 0.125, 1.0, 0.5312, 1.0, 0.5625, 1.0, 0.5312, 1.0, 0.9375, 1.0, 0.9688, 1.0, 0.9375, 1.0, 0.09375, 1.0, 0.125, 1.0, 0.09375, 1.0, 0.5, 1.0, 0.5312, 1.0, 0.5, 1.0, 0.9062, 1.0, 0.9375, 1.0, 0.9062, 1.0, 0.0625, 1.0, 0.09375, 1.0, 0.0625, 1.0, 0.4688, 1.0, 0.5, 1.0, 0.4688, 1.0, 0.875, 1.0, 0.9062, 1.0, 0.875, 1.0, 0.03125, 1.0, 0.0625, 1.0, 0.03125, 1.0, 0.4375, 1.0, 0.4688, 1.0, 0.4375, 1.0, 0.8438, 1.0, 0.875, 1.0, 0.8438, 1.0, 0.0, 1.0, 0.03125, 1.0, 0.0, 1.0, 0.4062, 1.0, 0.4375, 1.0, 0.4062, 1.0, 0.8125, 1.0, 0.8438, 1.0, 0.8125, 1.0, 0.375, 1.0, 0.4062, 1.0, 0.375, 1.0, 0.7812, 1.0, 0.8125, 1.0, 0.7812, 1.0, 0.3438, 1.0, 0.375, 1.0, 0.3438, 1.0, 0.75, 1.0, 0.7812, 1.0, 0.75, 1.0, 0.3125, 1.0, 0.3438, 1.0, 0.3125, 1.0, 0.7188, 1.0, 0.75, 1.0, 0.7188, 1.0, 0.6875, 0.5, 0.6562, 0.5, 0.6562, 0.5, 0.6875, 0.5, 0.9688, 0.5, 0.9375, 0.5, 0.9375, 0.5, 0.9688, 0.5, 0.2812, 0.5, 0.25, 0.5, 0.25, 0.5, 0.2812, 0.5, 0.5625, 0.5, 0.5312, 0.5, 0.5312, 0.5, 0.5625, 0.5, 0.8438, 0.5, 0.8125, 0.5, 0.8125, 0.5, 0.8438, 0.5, 0.1562, 0.5, 0.125, 0.5, 0.125, 0.5, 0.1562, 0.5, 0.4375, 0.5, 0.4062, 0.5, 0.4062, 0.5, 0.4375, 0.5, 0.7188, 0.5, 0.6875, 0.5, 0.6875, 0.5, 0.7188, 0.5, 0.03125, 0.5, 0.0, 0.5, 0.0, 0.5, 0.03125, 0.5, 1.0, 0.5, 0.9688, 0.5, 0.9688, 0.5, 1.0, 0.5, 0.3125, 0.5, 0.2812, 0.5, 0.2812, 0.5, 0.3125, 0.5, 0.5938, 0.5, 0.5625, 0.5, 0.5625, 0.5, 0.5938, 0.5, 0.875, 0.5, 0.8438, 0.5, 0.8438, 0.5, 0.875, 0.5, 0.1875, 0.5, 0.1562, 0.5, 0.1562, 0.5, 0.1875, 0.5, 0.4688, 0.5, 0.4375, 0.5, 0.4375, 0.5, 0.4688, 0.5, 0.75, 0.5, 0.7188, 0.5, 0.7188, 0.5, 0.75, 0.5, 0.0625, 0.5, 0.03125, 0.5, 0.03125, 0.5, 0.0625, 0.5, 0.3438, 0.5, 0.3125, 0.5, 0.3125, 0.5, 0.3438, 0.5, 0.625, 0.5, 0.5938, 0.5, 0.5938, 0.5, 0.625, 0.5, 0.9062, 0.5, 0.875, 0.5, 0.875, 0.5, 0.9062, 0.5, 0.2188, 0.5, 0.1875, 0.5, 0.1875, 0.5, 0.2188, 0.5, 0.5, 0.5, 0.4688, 0.5, 0.4688, 0.5, 0.5, 0.5, 0.7812, 0.5, 0.75, 0.5, 0.75, 0.5, 0.7812, 0.5, 0.09375, 0.5, 0.0625, 0.5, 0.0625, 0.5, 0.09375, 0.5, 0.375, 0.5, 0.3438, 0.5, 0.3438, 0.5, 0.375, 0.5, 0.6562, 0.5, 0.625, 0.5, 0.625, 0.5, 0.6562, 0.5, 0.9375, 0.5, 0.9062, 0.5, 0.9062, 0.5, 0.9375, 0.5, 0.25, 0.5, 0.2188, 0.5, 0.2188, 0.5, 0.25, 0.5, 0.1562, 0.5, 0.125, 0.5, 0.1562, 0.5, 0.125, 0.5, 0.09375, 0.5, 0.09375, 0.5, 0.125, 0.5, 0.8125, 0.5, 0.7812, 0.5, 0.7812, 0.5, 0.8125, 0.5, 1.0, 0.5, 0.9688, 0.5, 1.0, 0.5, 0.5938, 0.5, 0.5625, 0.5, 0.5938, 0.5, 0.1875, 0.5, 0.1562, 0.5, 0.1875, 0.5, 0.625, 0.5, 0.5938, 0.5, 0.625, 0.5, 0.2188, 0.5, 0.1875, 0.5, 0.2188, 0.5, 0.6562, 0.5, 0.625, 0.5, 0.6562, 0.5, 0.25, 0.5, 0.2188, 0.5, 0.25, 0.5, 0.6875, 0.5, 0.6562, 0.5, 0.6875, 0.5, 0.2812, 0.5, 0.25, 0.5, 0.2812, 0.5, 0.7188, 0.5, 0.6875, 0.5, 0.7188, 0.5, 0.3125, 0.5, 0.2812, 0.5, 0.3125, 0.5, 0.75, 0.5, 0.7188, 0.5, 0.75, 0.5, 0.3438, 0.5, 0.3125, 0.5, 0.3438, 0.5, 0.7812, 0.5, 0.75, 0.5, 0.7812, 0.5, 0.375, 0.5, 0.3438, 0.5, 0.375, 0.5, 0.8125, 0.5, 0.7812, 0.5, 0.8125, 0.5, 0.4062, 0.5, 0.375, 0.5, 0.4062, 0.5, 0.8438, 0.5, 0.8125, 0.5, 0.8438, 0.5, 0.4375, 0.5, 0.4062, 0.5, 0.4375, 0.5, 0.03125, 0.5, 0.0, 0.5, 0.03125, 0.5, 0.875, 0.5, 0.8438, 0.5, 0.875, 0.5, 0.4688, 0.5, 0.4375, 0.5, 0.4688, 0.5, 0.0625, 0.5, 0.03125, 0.5, 0.0625, 0.5, 0.9062, 0.5, 0.875, 0.5, 0.9062, 0.5, 0.5, 0.5, 0.4688, 0.5, 0.5, 0.5, 0.09375, 0.5, 0.0625, 0.5, 0.09375, 0.5, 0.9375, 0.5, 0.9062, 0.5, 0.9375, 0.5, 0.5312, 0.5, 0.5, 0.5, 0.5312, 0.5, 0.125, 0.5, 0.09375, 0.5, 0.125, 0.5, 0.9688, 0.5, 0.9375, 0.5, 0.9688, 0.5, 0.5625, 0.5, 0.5312, 0.5, 0.5625, 0.5, 0.1875, 0.8726, 0.1562, 0.8726, 0.1562, 0.8726, 0.1875, 0.8726, 1.0, 0.8726, 0.9688, 0.8726, 0.9688, 0.8726, 1.0, 0.8726, 0.375, 0.638, 0.4062, 0.638, 0.4062, 0.638, 0.375, 0.638, 0.1562, 0.8726, 0.125, 0.8726, 0.125, 0.8726, 0.1562, 0.8726, 0.9688, 0.8726, 0.9375, 0.8726, 0.9375, 0.8726, 0.9688, 0.8726, 0.4062, 0.638, 0.4375, 0.638, 0.4375, 0.638, 0.4062, 0.638, 0.125, 0.8726, 0.09375, 0.8726, 0.09375, 0.8726, 0.125, 0.8726, 0.9375, 0.8726, 0.9062, 0.8726, 0.9062, 0.8726, 0.9375, 0.8726, 0.4375, 0.638, 0.4688, 0.638, 0.4688, 0.638, 0.4375, 0.638, 0.09375, 0.8726, 0.0625, 0.8726, 0.0625, 0.8726, 0.09375, 0.8726, 0.9062, 0.8726, 0.875, 0.8726, 0.875, 0.8726, 0.9062, 0.8726, 0.4688, 0.638, 0.5, 0.638, 0.5, 0.638, 0.4688, 0.638, 0.0625, 0.8726, 0.03125, 0.8726, 0.03125, 0.8726, 0.0625, 0.8726, 0.875, 0.8726, 0.8437, 0.8726, 0.8437, 0.8726, 0.875, 0.8726, 0.5, 0.638, 0.5312, 0.638, 0.5312, 0.638, 0.5, 0.638, 0.03125, 0.8726, 0.0, 0.8726, 0.0, 0.8726, 0.03125, 0.8726, 0.8437, 0.8726, 0.8125, 0.8726, 0.8125, 0.8726, 0.8437, 0.8726, 0.5312, 0.638, 0.5625, 0.638, 0.5625, 0.638, 0.5312, 0.638, 0.8125, 0.8726, 0.7812, 0.8726, 0.7812, 0.8726, 0.8125, 0.8726, 0.5625, 0.638, 0.5938, 0.638, 0.5938, 0.638, 0.5625, 0.638, 0.7812, 0.8726, 0.75, 0.8726, 0.75, 0.8726, 0.7812, 0.8726, 0.5938, 0.638, 0.625, 0.638, 0.625, 0.638, 0.5938, 0.638, 0.75, 0.8726, 0.7188, 0.8726, 0.7188, 0.8726, 0.75, 0.8726, 0.625, 0.638, 0.6562, 0.638, 0.6562, 0.638, 0.625, 0.638, 0.7188, 0.8726, 0.6875, 0.8726, 0.6875, 0.8726, 0.7188, 0.8726, 0.6562, 0.638, 0.6875, 0.638, 0.6875, 0.638, 0.6562, 0.638, 0.6875, 0.8726, 0.6562, 0.8726, 0.6562, 0.8726, 0.6875, 0.8726, 0.6875, 0.638, 0.7187, 0.638, 0.7187, 0.638, 0.6875, 0.638, 0.6562, 0.8726, 0.625, 0.8726, 0.625, 0.8726, 0.6562, 0.8726, 0.7187, 0.638, 0.75, 0.638, 0.75, 0.638, 0.7187, 0.638, 0.625, 0.8726, 0.5938, 0.8726, 0.5938, 0.8726, 0.625, 0.8726, 0.75, 0.638, 0.7812, 0.638, 0.7812, 0.638, 0.75, 0.638, 1.0, 0.5, 1.0, 0.638, 0.9688, 0.638, 0.9688, 0.5, 0.9688, 0.5, 0.9688, 0.638, 0.9375, 0.638, 0.9375, 0.5, 0.9375, 0.5, 0.9375, 0.638, 0.9062, 0.638, 0.9062, 0.5, 0.9062, 0.5, 0.9062, 0.638, 0.875, 0.638, 0.875, 0.5, 0.875, 0.5, 0.875, 0.638, 0.8437, 0.638, 0.8438, 0.5, 0.8438, 0.5, 0.8437, 0.638, 0.8125, 0.638, 0.8125, 0.5, 0.8125, 0.5, 0.8125, 0.638, 0.7812, 0.638, 0.7812, 0.5, 0.7812, 0.5, 0.7812, 0.638, 0.75, 0.638, 0.75, 0.5, 0.75, 0.5, 0.75, 0.638, 0.7187, 0.638, 0.7188, 0.5, 0.7188, 0.5, 0.7187, 0.638, 0.6875, 0.638, 0.6875, 0.5, 0.6875, 0.5, 0.6875, 0.638, 0.6562, 0.638, 0.6562, 0.5, 0.6562, 0.5, 0.6562, 0.638, 0.625, 0.638, 0.625, 0.5, 0.625, 0.5, 0.625, 0.638, 0.5938, 0.638, 0.5938, 0.5, 0.5938, 0.5, 0.5938, 0.638, 0.5625, 0.638, 0.5625, 0.5, 0.5625, 0.5, 0.5625, 0.638, 0.5312, 0.638, 0.5312, 0.5, 0.5312, 0.5, 0.5312, 0.638, 0.5, 0.638, 0.5, 0.5, 0.5, 0.5, 0.5, 0.638, 0.4688, 0.638, 0.4688, 0.5, 0.4688, 0.5, 0.4688, 0.638, 0.4375, 0.638, 0.4375, 0.5, 0.4375, 0.5, 0.4375, 0.638, 0.4062, 0.638, 0.4062, 0.5, 0.4062, 0.5, 0.4062, 0.638, 0.375, 0.638, 0.375, 0.5, 0.375, 0.5, 0.375, 0.638, 0.3438, 0.638, 0.3438, 0.5, 0.3438, 0.5, 0.3438, 0.638, 0.3125, 0.638, 0.3125, 0.5, 0.3125, 0.5, 0.3125, 0.638, 0.2812, 0.638, 0.2812, 0.5, 0.2812, 0.5, 0.2812, 0.638, 0.25, 0.638, 0.25, 0.5, 0.25, 0.5, 0.25, 0.638, 0.2188, 0.638, 0.2188, 0.5, 0.2188, 0.5, 0.2188, 0.638, 0.1875, 0.638, 0.1875, 0.5, 0.1875, 0.5, 0.1875, 0.638, 0.1562, 0.638, 0.1562, 0.5, 0.1562, 0.5, 0.1562, 0.638, 0.125, 0.638, 0.125, 0.5, 0.125, 0.5, 0.125, 0.638, 0.09375, 0.638, 0.09375, 0.5, 0.09375, 0.5, 0.09375, 0.638, 0.0625, 0.638, 0.0625, 0.5, 0.0625, 0.5, 0.0625, 0.638, 0.03125, 0.638, 0.03125, 0.5, 0.03125, 0.5, 0.03125, 0.638, 0.0, 0.638, 0.0, 0.5, 0.03125, 0.638, 0.03125, 0.8726, 0.0, 0.8726, 0.0, 0.638, 0.0625, 0.638, 0.0625, 0.8726, 0.03125, 0.8726, 0.03125, 0.638, 0.09375, 0.638, 0.09375, 0.8726, 0.0625, 0.8726, 0.0625, 0.638, 0.125, 0.638, 0.125, 0.8726, 0.09375, 0.8726, 0.09375, 0.638, 0.1562, 0.638, 0.1562, 0.8726, 0.125, 0.8726, 0.125, 0.638, 0.1875, 0.638, 0.1875, 0.8726, 0.1562, 0.8726, 0.1562, 0.638, 0.2188, 0.638, 0.2188, 0.8726, 0.1875, 0.8726, 0.1875, 0.638, 0.25, 0.638, 0.25, 0.8726, 0.2188, 0.8726, 0.2188, 0.638, 0.2812, 0.638, 0.2812, 0.8726, 0.25, 0.8726, 0.25, 0.638, 0.3125, 0.638, 0.3125, 0.8726, 0.2812, 0.8726, 0.2812, 0.638, 0.3438, 0.638, 0.3438, 0.8726, 0.3125, 0.8726, 0.3125, 0.638, 0.375, 0.638, 0.375, 0.8726, 0.3438, 0.8726, 0.3438, 0.638, 0.4062, 0.638, 0.4063, 0.8726, 0.375, 0.8726, 0.375, 0.638, 0.4375, 0.638, 0.4375, 0.8726, 0.4063, 0.8726, 0.4062, 0.638, 0.4688, 0.638, 0.4688, 0.8726, 0.4375, 0.8726, 0.4375, 0.638, 0.5, 0.638, 0.5, 0.8726, 0.4688, 0.8726, 0.4688, 0.638, 0.5312, 0.638, 0.5312, 0.8726, 0.5, 0.8726, 0.5, 0.638, 0.5625, 0.638, 0.5625, 0.8726, 0.5312, 0.8726, 0.5312, 0.638, 0.5938, 0.638, 0.5938, 0.8726, 0.5625, 0.8726, 0.5625, 0.638, 0.625, 0.638, 0.625, 0.8726, 0.5938, 0.8726, 0.5938, 0.638, 0.6562, 0.638, 0.6562, 0.8726, 0.625, 0.8726, 0.625, 0.638, 0.6875, 0.638, 0.6875, 0.8726, 0.6562, 0.8726, 0.6562, 0.638, 0.7187, 0.638, 0.7188, 0.8726, 0.6875, 0.8726, 0.6875, 0.638, 0.75, 0.638, 0.75, 0.8726, 0.7188, 0.8726, 0.7187, 0.638, 0.7812, 0.638, 0.7812, 0.8726, 0.75, 0.8726, 0.75, 0.638, 0.8125, 0.638, 0.8125, 0.8726, 0.7812, 0.8726, 0.7812, 0.638, 0.8437, 0.638, 0.8437, 0.8726, 0.8125, 0.8726, 0.8125, 0.638, 0.875, 0.638, 0.875, 0.8726, 0.8437, 0.8726, 0.8437, 0.638, 0.9062, 0.638, 0.9062, 0.8726, 0.875, 0.8726, 0.875, 0.638, 0.9375, 0.638, 0.9375, 0.8726, 0.9062, 0.8726, 0.9062, 0.638, 0.9688, 0.638, 0.9688, 0.8726, 0.9375, 0.8726, 0.9375, 0.638, 1.0, 0.638, 1.0, 0.8726, 0.9688, 0.8726, 0.9688, 0.638, 0.3438, 0.638, 0.375, 0.638, 0.375, 0.638, 0.3438, 0.638, 0.2188, 0.8726, 0.1875, 0.8726, 0.1875, 0.8726, 0.2188, 0.8726, 0.3125, 0.638, 0.3438, 0.638, 0.3438, 0.638, 0.3125, 0.638, 0.25, 0.8726, 0.2188, 0.8726, 0.2188, 0.8726, 0.25, 0.8726, 0.2812, 0.638, 0.3125, 0.638, 0.3125, 0.638, 0.2812, 0.638, 0.2812, 0.8726, 0.25, 0.8726, 0.25, 0.8726, 0.2812, 0.8726, 0.25, 0.638, 0.2812, 0.638, 0.2812, 0.638, 0.25, 0.638, 0.3125, 0.8726, 0.2812, 0.8726, 0.2812, 0.8726, 0.3125, 0.8726, 0.2188, 0.638, 0.25, 0.638, 0.25, 0.638, 0.2188, 0.638, 0.3438, 0.8726, 0.3125, 0.8726, 0.3125, 0.8726, 0.3438, 0.8726, 0.1875, 0.638, 0.2188, 0.638, 0.2188, 0.638, 0.1875, 0.638, 0.375, 0.8726, 0.3438, 0.8726, 0.3438, 0.8726, 0.375, 0.8726, 0.1562, 0.638, 0.1875, 0.638, 0.1875, 0.638, 0.1562, 0.638, 0.9688, 0.638, 1.0, 0.638, 1.0, 0.638, 0.9688, 0.638, 0.4063, 0.8726, 0.375, 0.8726, 0.375, 0.8726, 0.4063, 0.8726, 0.125, 0.638, 0.1562, 0.638, 0.1562, 0.638, 0.125, 0.638, 0.9375, 0.638, 0.9688, 0.638, 0.9688, 0.638, 0.9375, 0.638, 0.4375, 0.8726, 0.4063, 0.8726, 0.4063, 0.8726, 0.4375, 0.8726, 0.09375, 0.638, 0.125, 0.638, 0.125, 0.638, 0.09375, 0.638, 0.9062, 0.638, 0.9375, 0.638, 0.9375, 0.638, 0.9062, 0.638, 0.4688, 0.8726, 0.4375, 0.8726, 0.4375, 0.8726, 0.4688, 0.8726, 0.0625, 0.638, 0.09375, 0.638, 0.09375, 0.638, 0.0625, 0.638, 0.875, 0.638, 0.9062, 0.638, 0.9062, 0.638, 0.875, 0.638, 0.5, 0.8726, 0.4688, 0.8726, 0.4688, 0.8726, 0.5, 0.8726, 0.03125, 0.638, 0.0625, 0.638, 0.0625, 0.638, 0.03125, 0.638, 0.8437, 0.638, 0.875, 0.638, 0.875, 0.638, 0.8437, 0.638, 0.5312, 0.8726, 0.5, 0.8726, 0.5, 0.8726, 0.5312, 0.8726, 0.0, 0.638, 0.03125, 0.638, 0.03125, 0.638, 0.0, 0.638, 0.8125, 0.638, 0.8437, 0.638, 0.8437, 0.638, 0.8125, 0.638, 0.5625, 0.8726, 0.5312, 0.8726, 0.5312, 0.8726, 0.5625, 0.8726, 0.7812, 0.638, 0.8125, 0.638, 0.8125, 0.638, 0.7812, 0.638, 0.5938, 0.8726, 0.5625, 0.8726, 0.5625, 0.8726, 0.5938, 0.8726])
me_cylinder.materials.append(mat_material_001)
me_cylinder.materials.append(mat_material_002)
me_cylinder.materials.append(mat_material_004)
me_cylinder.update()

# ---- objects
ob_camera = bpy.data.objects.new('Camera', cam_camera)
ob_empty = bpy.data.objects.new('Empty', None)
ob_cylinder = bpy.data.objects.new('Cylinder', me_cylinder)

# ---- transforms, parenting, visibility, modifiers, constraints
ob_camera.location = (0.9201, -0.1296, 0.6872)
ob_camera.rotation_euler = (1.049, 0.0007317, 1.583)
ob_camera.lock_rotations_4d = False
ob_camera.empty_display_type = 'ARROWS'
ob_camera.color = (0.0, 0.0, 0.0, 0.0)
ob_camera.display_type = 'WIRE'
ob_camera.lineart.crease_threshold = 0.0
ob_empty.location = (0.0, 0.0, 0.0)
ob_empty.rotation_euler = (1.571, -0.0, -0.0)
ob_empty.scale = (0.1862, 0.1862, 0.1862)
ob_empty.empty_display_type = 'IMAGE'
ob_empty.empty_display_size = 5.0
ob_cylinder.location = (-0.25, 0.0, -0.006795)
ob_cylinder.scale = (0.07085, 0.07085, 0.1362)

# ---- collection membership
col_collection.objects.link(ob_camera)
col_collection.objects.link(ob_empty)
col_collection.objects.link(ob_cylinder)

# ---- scene / render settings (as saved in the file)
scene.camera = ob_camera
scene.frame_start = 1; scene.frame_end = 250; scene.frame_set(1)
scene.render.engine = 'BLENDER_EEVEE_NEXT'
scene.render.bake_bias = 0.0
scene.render.bake_samples = 0
scene.render.compositor_device = 'GPU'
scene.eevee.use_volume_custom_range = False
scene.eevee.fast_gi_thickness_near = 0.1
scene.eevee.fast_gi_thickness_far = 0.0
scene.eevee.ray_tracing_options.screen_trace_thickness = 0.1
bpy.context.view_layer.update()

# ---- added for rendering (the .blend has no usable light): sun
light_auto_sun = bpy.data.lights.new('AutoSun', 'SUN')
light_auto_sun.energy = 3.0
light_auto_sun.angle = 0.0523599
ob_auto_sun = bpy.data.objects.new('AutoSun', light_auto_sun)
scene.collection.objects.link(ob_auto_sun)
ob_auto_sun.rotation_euler = (0.872665, 0.174533, 0.523599)
bpy.context.view_layer.update()
